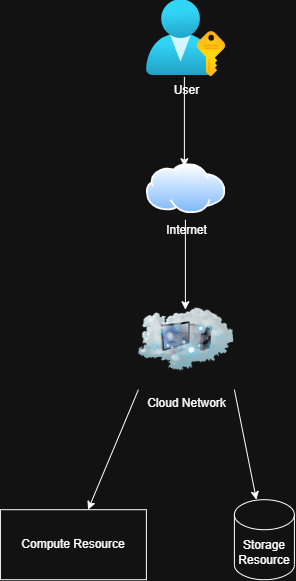

The diagram above was exported from draw.io. Its source (the exported page's mxGraphModel, read from the mxfile embedded in the PNG):
<mxGraphModel dx="1664" dy="968" grid="1" gridSize="10" guides="1" tooltips="1" connect="1" arrows="1" fold="1" page="1" pageScale="1" pageWidth="827" pageHeight="1169" math="0" shadow="0">
  <root>
    <mxCell id="0" />
    <mxCell id="1" parent="0" />
    <mxCell id="XAJr5oeqF919SoQgovL4-1" parent="1" style="image;aspect=fixed;html=1;points=[];align=center;fontSize=12;image=img/lib/azure2/azure_stack/User_Subscriptions.svg;" value="User" vertex="1">
      <mxGeometry height="77.04" width="79.37" x="374" y="160" as="geometry" />
    </mxCell>
    <mxCell id="XAJr5oeqF919SoQgovL4-2" parent="1" style="image;aspect=fixed;perimeter=ellipsePerimeter;html=1;align=center;shadow=0;dashed=0;spacingTop=3;image=img/lib/active_directory/internet_cloud.svg;" value="Internet" vertex="1">
      <mxGeometry height="50" width="79.37" x="374" y="324" as="geometry" />
    </mxCell>
    <mxCell id="XAJr5oeqF919SoQgovL4-4" parent="1" style="image;html=1;image=img/lib/clip_art/networking/Cloud_Computer_128x128.png" value="Cloud Network" vertex="1">
      <mxGeometry height="100" width="96" x="366" y="450" as="geometry" />
    </mxCell>
    <mxCell id="XAJr5oeqF919SoQgovL4-5" parent="1" style="rounded=0;whiteSpace=wrap;html=1;" value="Compute Resource" vertex="1">
      <mxGeometry height="70" width="146" x="228" y="670" as="geometry" />
    </mxCell>
    <mxCell id="XAJr5oeqF919SoQgovL4-6" parent="1" style="shape=cylinder3;whiteSpace=wrap;html=1;boundedLbl=1;backgroundOutline=1;size=15;" value="Storage Resource" vertex="1">
      <mxGeometry height="80" width="60" x="462" y="660" as="geometry" />
    </mxCell>
    <mxCell id="XAJr5oeqF919SoQgovL4-7" edge="1" parent="1" style="endArrow=classic;html=1;rounded=0;" value="">
      <mxGeometry height="50" relative="1" width="50" as="geometry">
        <mxPoint x="412" y="237.04" as="sourcePoint" />
        <mxPoint x="412" y="327.03999999999996" as="targetPoint" />
      </mxGeometry>
    </mxCell>
    <mxCell id="XAJr5oeqF919SoQgovL4-8" edge="1" parent="1" style="endArrow=classic;html=1;rounded=0;" value="">
      <mxGeometry height="50" relative="1" width="50" as="geometry">
        <mxPoint x="413" y="380" as="sourcePoint" />
        <mxPoint x="413" y="470" as="targetPoint" />
      </mxGeometry>
    </mxCell>
    <mxCell id="XAJr5oeqF919SoQgovL4-9" edge="1" parent="1" source="XAJr5oeqF919SoQgovL4-4" style="endArrow=classic;html=1;rounded=0;exitX=0;exitY=1;exitDx=0;exitDy=0;" target="XAJr5oeqF919SoQgovL4-5" value="">
      <mxGeometry height="50" relative="1" width="50" as="geometry">
        <mxPoint x="324" y="630" as="sourcePoint" />
        <mxPoint x="374" y="580" as="targetPoint" />
      </mxGeometry>
    </mxCell>
    <mxCell id="XAJr5oeqF919SoQgovL4-10" edge="1" parent="1" source="XAJr5oeqF919SoQgovL4-4" style="endArrow=classic;html=1;rounded=0;exitX=1;exitY=1;exitDx=0;exitDy=0;" target="XAJr5oeqF919SoQgovL4-6" value="">
      <mxGeometry height="50" relative="1" width="50" as="geometry">
        <mxPoint x="340" y="490" as="sourcePoint" />
        <mxPoint x="390" y="440" as="targetPoint" />
      </mxGeometry>
    </mxCell>
  </root>
</mxGraphModel>